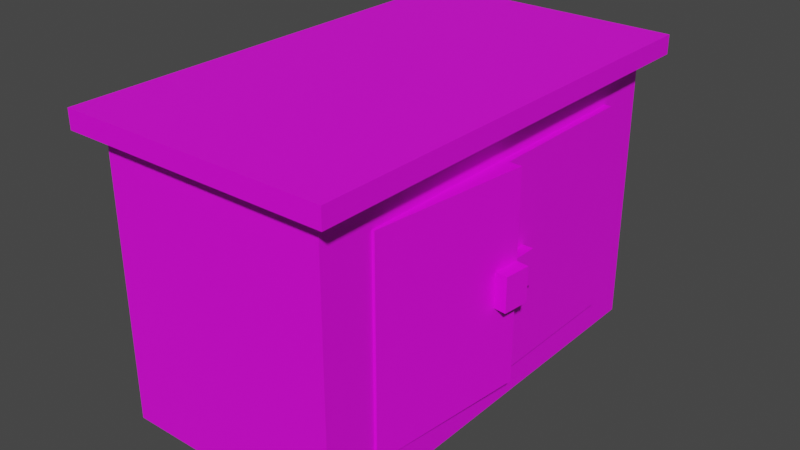 # Source: cabinet.blend  (saved by Blender 3.4.6; exported with 4.5.12 LTS)
import bpy
from mathutils import Matrix  # noqa: F401  (used for matrix-valued properties, if any)

bpy.ops.wm.read_factory_settings(use_empty=True)
scene = bpy.context.scene
scene.name = 'Scene'

# ---- collections
col_collection = bpy.data.collections.new('Collection'); scene.collection.children.link(col_collection)

# ---- images (referenced by path relative to the original .blend; pixels are not part of the script)
import os
ASSET_DIR = os.environ.get("B2B_ASSET_DIR", "")  # directory of the original .blend (textures are referenced by path, not embedded)
HERE = os.path.dirname(os.path.abspath(__file__))  # packed textures are extracted next to this script under _unpacked/

def load_image(name, relpath, width, height, colorspace="sRGB"):
    """Load a texture the original file referenced (path relative to the .blend, or extracted next to this script)."""
    p = next((c for c in (os.path.join(HERE, relpath), os.path.join(ASSET_DIR, relpath)) if relpath and os.path.exists(c)), "")
    if p:
        img = bpy.data.images.load(p, check_existing=True)
        img.name = name
    else:  # same state as the original file: an image datablock whose file is absent (Cycles renders it pink)
        img = bpy.data.images.new(name, width, height)
        img.source = "FILE"
        img.filepath = "//" + (relpath or name)
    img.colorspace_settings.name = colorspace
    return img
img_cabinet = load_image('cabinet', 'cabinet.png', 1024, 1024, 'sRGB')

# ---- materials (node trees are filled in below, after node groups)
mat_material = bpy.data.materials.new('Material')
mat_material.alpha_threshold = 0.0
mat_material.use_transparent_shadow = False
mat_material.roughness = 0.5
mat_material.line_color = (0.0, 0.0, 0.0, 1.0)

# ---- material node trees
mat_material.use_nodes = True; mat_material.node_tree.nodes.clear()
_N = mat_material.node_tree.nodes; _L = mat_material.node_tree.links
n0 = _N.new('ShaderNodeOutputMaterial'); n0.name = 'Material Output'; n0.location = (300, 300)
n1 = _N.new('ShaderNodeBsdfPrincipled'); n1.name = 'Principled BSDF'; n1.location = (10, 300)
n1.distribution = 'GGX'
n1.subsurface_method = 'RANDOM_WALK_SKIN'
n1.inputs[3].default_value = 1.45
n1.inputs[27].default_value = (0.0, 0.0, 0.0, 1.0)
n1.inputs[28].default_value = 1.0
n2 = _N.new('ShaderNodeTexImage'); n2.name = 'Image Texture'; n2.location = (-280, 280)
n2.image = img_cabinet
_L.new(n1.outputs[0], n0.inputs[0])
_L.new(n2.outputs[0], n1.inputs[0])
n0.is_active_output = True

# ---- world
world_world = bpy.data.worlds.new('World'); scene.world = world_world
world_world.use_nodes = True; world_world.node_tree.nodes.clear()
_N = world_world.node_tree.nodes; _L = world_world.node_tree.links
n0 = _N.new('ShaderNodeOutputWorld'); n0.name = 'World Output'; n0.location = (300, 300)
n1 = _N.new('ShaderNodeBackground'); n1.name = 'Background'; n1.location = (10, 300)
n1.inputs[0].default_value = (0.05088, 0.05088, 0.05088, 1.0)
_L.new(n1.outputs[0], n0.inputs[0])
n0.is_active_output = True
world_world.color = (0.05088, 0.05088, 0.05088)
world_world.use_sun_shadow = False
world_world.sun_shadow_jitter_overblur = 0.0

# ---- meshes
me_cube = bpy.data.meshes.new('Cube')
me_cube.from_pydata([(1.0, 1.0, 1.0), (1.0, 1.0, -1.0), (1.0, -1.0, 1.0), (1.0, -1.0, -1.0), (-1.0, 1.0, 1.0), (-1.0, 1.0, -1.0), (-1.0, -1.0, 1.0), (-1.0, -1.0, -1.0), (-1.0, 0.0, -1.0), (0.0, 1.0, -1.0), (1.0, 1.0, 0.0), (-1.0, -1.0, 0.0), (1.0, -1.0, 0.0), (-1.0, 1.0, 0.0), (0.0, -1.0, 1.0), (1.0, 0.0, 1.0), (0.0, -1.0, -1.0), (-1.0, 0.0, 1.0), (0.0, 1.0, 1.0), (1.0, 0.0, -1.0), (1.0, 0.0, 0.0), (-1.0, -0.5, -1.0), (-0.5, 1.0, -1.0), (1.0, 1.0, -0.5), (-1.0, -1.0, 0.5), (1.0, -1.0, -0.5), (-1.0, 1.0, -0.5), (-0.5, -1.0, 1.0), (1.0, -0.5, 1.0), (0.5, -1.0, -1.0), (-1.0, 0.5, 1.0), (0.5, 1.0, 1.0), (1.0, 0.5, -1.0), (-1.0, 0.5, -1.0), (0.5, 1.0, -1.0), (1.0, 1.0, 0.5), (-1.0, -1.0, -0.5), (1.0, -1.0, 0.5), (-1.0, 1.0, 0.5), (0.5, -1.0, 1.0), (1.0, 0.5, 1.0), (-0.5, -1.0, -1.0), (-1.0, -0.5, 1.0), (-0.5, 1.0, 1.0), (1.0, -0.5, -1.0), (1.0, 0.0, -0.5), (1.0, 0.0, 0.5), (1.182, -1.083, -0.9949), (1.145, -0.1264, 0.125), (1.145, -0.1264, -0.125), (-1.0, -0.75, -1.0), (-0.75, 1.0, -1.0), (1.0, 1.0, -0.75), (-1.0, -1.0, 0.75), (1.0, -1.0, -0.75), (-1.0, 1.0, -0.75), (-0.75, -1.0, 1.0), (1.0, -0.75, 1.0), (0.75, -1.0, -1.0), (-1.0, 0.75, 1.0), (0.75, 1.0, 1.0), (1.0, 0.75, -1.0), (-1.0, 0.25, -1.0), (0.25, 1.0, -1.0), (1.0, 1.0, 0.25), (-1.0, -1.0, -0.25), (1.0, -1.0, 0.25), (-1.0, 1.0, 0.25), (0.25, -1.0, 1.0), (1.0, 0.25, 1.0), (-0.25, -1.0, -1.0), (-1.0, -0.25, 1.0), (-0.25, 1.0, 1.0), (1.0, -0.25, -1.0), (1.0, -0.75, 0.0), (1.0, 0.0, -0.75), (1.0, 0.0, 0.25), (1.182, 1.083, -0.9949), (-1.0, -0.25, -1.0), (-0.25, 1.0, -1.0), (1.0, 1.0, -0.25), (-1.0, -1.0, 0.25), (1.0, -1.0, -0.25), (-1.0, 1.0, -0.25), (-0.25, -1.0, 1.0), (1.0, -0.25, 1.0), (0.25, -1.0, -1.0), (-1.0, 0.25, 1.0), (0.25, 1.0, 1.0), (1.0, 0.25, -1.0), (-1.0, 0.75, -1.0), (0.75, 1.0, -1.0), (1.0, 1.0, 0.75), (-1.0, -1.0, -0.75), (1.0, -1.0, 0.75), (-1.0, 1.0, 0.75), (0.75, -1.0, 1.0), (1.0, 0.75, 1.0), (-0.75, -1.0, -1.0), (-1.0, -0.75, 1.0), (-0.75, 1.0, 1.0), (1.0, -0.75, -1.0), (1.0, 0.75, 0.0), (1.0, 0.0, -0.25), (1.0, 0.0, 0.75), (1.182, 1.083, -1.131), (-1.182, 1.083, -0.9949), (-1.182, -1.083, -1.131), (1.0, 0.75, 0.5), (1.0, 0.5, 0.75), (1.0, 0.75, -0.5), (1.0, 0.5, -0.75), (1.17, -0.002088, -0.125), (1.0, -0.75, -0.5), (1.0, -0.5, -0.75), (1.0, -0.75, 0.5), (1.0, -0.5, 0.75), (1.0, -0.25, 0.75), (1.0, -0.75, 0.25), (1.0, -0.25, -0.75), (1.0, -0.75, -0.75), (1.0, 0.75, -0.25), (1.0, 0.75, -0.75), (1.0, 0.25, -0.75), (1.0, 0.75, 0.75), (1.0, 0.75, 0.25), (1.145, -0.1264, 0.0), (1.182, -1.083, -1.131), (-1.182, -1.083, -0.9949), (-1.182, 1.083, -1.131), (1.0, 0.25, 0.75), (1.17, -0.002088, 0.125), (1.0, -0.75, -0.25), (1.0, -0.75, 0.75), (1.17, -0.002088, 0.25), (1.17, -0.002088, 0.0), (1.17, -0.002088, -0.25), (1.17, -0.002088, -0.5), (1.17, -0.002088, 0.75), (1.17, -0.002088, 0.5), (1.07, -0.4993, 0.75), (1.02, -0.7479, 0.0), (1.17, -0.002088, -0.75), (1.02, -0.7479, -0.5), (1.07, -0.4993, -0.75), (1.02, -0.7479, 0.5), (1.12, -0.2507, 0.75), (1.02, -0.7479, 0.25), (1.12, -0.2507, -0.75), (1.02, -0.7479, -0.75), (1.02, -0.7479, -0.25), (1.02, -0.7479, 0.75), (1.08, 0.0, 0.0), (1.058, 0.0, 0.25), (1.058, 0.75, 0.0), (1.058, 0.0, -0.25), (1.058, 0.0, -0.5), (1.058, 0.0, 0.75), (1.058, 0.0, 0.5), (1.058, 0.75, 0.5), (1.058, 0.5, 0.75), (1.058, 0.75, -0.5), (1.058, 0.0, -0.75), (1.058, 0.5, -0.75), (1.058, 0.75, -0.25), (1.058, 0.75, -0.75), (1.058, 0.25, -0.75), (1.058, 0.75, 0.75), (1.058, 0.75, 0.25), (1.058, 0.25, 0.75), (1.28, -0.008256, -0.125), (1.255, -0.1326, -0.125), (1.28, -0.008256, 0.0), (1.255, -0.1326, 0.0), (1.28, -0.008256, 0.125), (1.255, -0.1326, 0.125), (1.058, 0.125, 0.0), (1.058, 0.0, 0.125), (1.058, 0.0, -0.125), (1.058, 0.125, 0.125), (1.058, 0.125, -0.125), (1.151, 0.125, 0.0), (1.151, 0.0, 0.0), (1.151, 0.0, 0.125), (1.151, 0.0, -0.125), (1.151, 0.125, 0.125), (1.151, 0.125, -0.125)], [], [(125, 108, 159, 168), (106, 128, 47, 77), (111, 122, 165, 163), (103, 45, 156, 155), (20, 103, 155, 178, 152), (102, 125, 168, 154), (121, 102, 154, 164), (45, 103, 136, 137), (104, 117, 146, 138), (103, 20, 135, 112, 136), (117, 116, 140, 146), (133, 115, 145, 151), (116, 133, 151, 140), (20, 76, 134, 131, 135), (119, 75, 142, 148), (76, 46, 139, 134), (114, 119, 148, 144), (59, 4, 95, 38, 67, 13, 83, 26, 55, 5, 90, 33, 62, 8, 78, 21, 50, 7, 93, 36, 65, 11, 81, 24, 53, 6, 99, 42, 71, 17, 87, 30), (75, 45, 137, 142), (113, 120, 149, 143), (115, 118, 147, 145), (74, 132, 150, 141), (118, 74, 141, 147), (109, 130, 169, 160), (99, 6, 56, 27, 84, 14, 68, 39, 96, 2, 57, 28, 85, 15, 69, 40, 97, 0, 60, 31, 88, 18, 72, 43, 100, 4, 59, 30, 87, 17, 71, 42), (132, 74, 118, 115, 133, 94, 37, 66, 12, 82, 25, 54, 3, 101, 44, 73, 19, 89, 32, 61, 122, 111, 123, 75, 119, 114, 120, 113), (76, 20, 152, 177, 153), (46, 76, 153, 158), (110, 121, 164, 161), (123, 111, 163, 166), (130, 104, 157, 169), (45, 75, 162, 156), (105, 127, 107, 129), (106, 77, 105, 129), (128, 106, 129, 107), (77, 47, 127, 105), (47, 128, 107, 127), (56, 6, 53, 24, 81, 11, 65, 36, 93, 7, 98, 41, 70, 16, 86, 29, 58, 3, 54, 25, 82, 12, 66, 37, 94, 2, 96, 39, 68, 14, 84, 27), (101, 3, 58, 29, 86, 16, 70, 41, 98, 7, 50, 21, 78, 8, 62, 33, 90, 5, 51, 22, 79, 9, 63, 34, 91, 1, 61, 32, 89, 19, 73, 44), (75, 123, 166, 162), (122, 110, 161, 165), (108, 124, 167, 159), (104, 46, 158, 157), (124, 109, 160, 167), (120, 114, 144, 149), (46, 104, 138, 139), (132, 113, 143, 150), (49, 112, 170, 171), (112, 135, 172, 170), (60, 0, 92, 35, 64, 10, 80, 23, 52, 1, 91, 34, 63, 9, 79, 22, 51, 5, 55, 26, 83, 13, 67, 38, 95, 4, 100, 43, 72, 18, 88, 31), (178, 180, 186, 184), (144, 148, 142, 137, 136, 112, 49, 126, 48, 131, 134, 139, 138, 146, 140, 151, 145, 147, 141, 150, 143, 149), (172, 174, 175, 173), (170, 172, 173, 171), (48, 126, 173, 175), (135, 131, 174, 172), (126, 49, 171, 173), (131, 48, 175, 174), (152, 178, 184, 182), (158, 153, 177, 179, 176, 180, 178, 155, 156, 162, 166, 163, 165, 161, 164, 154, 168, 159, 167, 160, 169, 157), (186, 181, 182, 184), (181, 185, 183, 182), (177, 152, 182, 183), (176, 179, 185, 181), (179, 177, 183, 185), (180, 176, 181, 186), (57, 2, 94, 133, 116, 117, 104, 130, 109, 124, 108, 125, 102, 121, 110, 122, 61, 1, 52, 23, 80, 10, 64, 35, 92, 0, 97, 40, 69, 15, 85, 28)])
_uv = me_cube.uv_layers.new(name='UVMap')
_uv.uv.foreach_set('vector', [0.9788, 0.4755, 0.9788, 0.5073, 0.9714, 0.5073, 0.9714, 0.4755, 0.2915, 0.01574, 0.01574, 0.01574, 0.01574, 0.3167, 0.2915, 0.3167, 0.6934, 0.8885, 0.6934, 0.8566, 0.7008, 0.8566, 0.7008, 0.8885, 0.965, 0.07938, 0.965, 0.04756, 0.9724, 0.04756, 0.9724, 0.07938, 0.965, 0.1112, 0.965, 0.07938, 0.9724, 0.07938, 0.9724, 0.09529, 0.9752, 0.1112, 0.9788, 0.4437, 0.9788, 0.4755, 0.9714, 0.4755, 0.9714, 0.4437, 0.9788, 0.4119, 0.9788, 0.4437, 0.9714, 0.4437, 0.9714, 0.4119, 0.8911, 0.7125, 0.8911, 0.7443, 0.8695, 0.7443, 0.8695, 0.7125, 0.6403, 0.9521, 0.6407, 0.9203, 0.6559, 0.9204, 0.6619, 0.9521, 0.8911, 0.7443, 0.8911, 0.7761, 0.8695, 0.7761, 0.8695, 0.7602, 0.8695, 0.7443, 0.6407, 0.9203, 0.641, 0.8885, 0.65, 0.8887, 0.6559, 0.9204, 0.9714, 0.7615, 0.9714, 0.7297, 0.974, 0.7297, 0.974, 0.7615, 0.641, 0.8885, 0.6414, 0.8566, 0.644, 0.8569, 0.65, 0.8887, 0.8911, 0.7761, 0.8911, 0.808, 0.8695, 0.808, 0.8695, 0.792, 0.8695, 0.7761, 0.6084, 0.9203, 0.6088, 0.9521, 0.5872, 0.9521, 0.5931, 0.9204, 0.8911, 0.808, 0.8911, 0.8398, 0.8695, 0.8398, 0.8695, 0.808, 0.608, 0.8885, 0.6084, 0.9203, 0.5931, 0.9204, 0.5991, 0.8887, 0.3336, 0.6028, 0.3018, 0.6028, 0.3018, 0.571, 0.3018, 0.5391, 0.3018, 0.5073, 0.3018, 0.4755, 0.3018, 0.4437, 0.3018, 0.4119, 0.3018, 0.38, 0.3018, 0.3482, 0.3336, 0.3482, 0.3654, 0.3482, 0.3972, 0.3482, 0.429, 0.3482, 0.4609, 0.3482, 0.4927, 0.3482, 0.5245, 0.3482, 0.5563, 0.3482, 0.5563, 0.38, 0.5563, 0.4119, 0.5563, 0.4437, 0.5563, 0.4755, 0.5563, 0.5073, 0.5563, 0.5391, 0.5563, 0.571, 0.5563, 0.6028, 0.5245, 0.6028, 0.4927, 0.6028, 0.4609, 0.6028, 0.429, 0.6028, 0.3972, 0.6028, 0.3654, 0.6028, 0.8911, 0.6807, 0.8911, 0.7125, 0.8695, 0.7125, 0.8695, 0.6807, 0.9714, 0.6024, 0.9714, 0.5706, 0.974, 0.5706, 0.974, 0.6024, 0.9714, 0.7297, 0.9714, 0.6979, 0.974, 0.6979, 0.974, 0.7297, 0.9714, 0.6661, 0.9714, 0.6343, 0.974, 0.6343, 0.974, 0.6661, 0.9714, 0.6979, 0.9714, 0.6661, 0.974, 0.6661, 0.974, 0.6979, 0.7397, 0.8885, 0.7397, 0.9203, 0.7323, 0.9203, 0.7323, 0.8885, 0.8424, 0.571, 0.8424, 0.6028, 0.8105, 0.6028, 0.7787, 0.6028, 0.7469, 0.6028, 0.7151, 0.6028, 0.6833, 0.6028, 0.6514, 0.6028, 0.6196, 0.6028, 0.5878, 0.6028, 0.5878, 0.571, 0.5878, 0.5391, 0.5878, 0.5073, 0.5878, 0.4755, 0.5878, 0.4437, 0.5878, 0.4119, 0.5878, 0.38, 0.5878, 0.3482, 0.6196, 0.3482, 0.6514, 0.3482, 0.6833, 0.3482, 0.7151, 0.3482, 0.7469, 0.3482, 0.7787, 0.3482, 0.8105, 0.3482, 0.8424, 0.3482, 0.8424, 0.38, 0.8424, 0.4119, 0.8424, 0.4437, 0.8424, 0.4755, 0.8424, 0.5073, 0.8424, 0.5391, 0.3334, 0.7297, 0.3334, 0.7615, 0.3334, 0.7933, 0.3334, 0.8252, 0.3334, 0.857, 0.3017, 0.857, 0.3017, 0.8252, 0.3017, 0.7933, 0.3017, 0.7615, 0.3017, 0.7297, 0.3017, 0.6979, 0.3017, 0.6661, 0.3017, 0.6343, 0.3334, 0.6343, 0.3652, 0.6343, 0.3969, 0.6343, 0.4287, 0.6343, 0.4604, 0.6343, 0.4922, 0.6343, 0.5239, 0.6343, 0.5239, 0.6661, 0.4922, 0.6661, 0.4604, 0.6661, 0.4287, 0.6661, 0.3969, 0.6661, 0.3652, 0.6661, 0.3334, 0.6661, 0.3334, 0.6979, 0.965, 0.143, 0.965, 0.1112, 0.9752, 0.1112, 0.9724, 0.1271, 0.9724, 0.143, 0.965, 0.1748, 0.965, 0.143, 0.9724, 0.143, 0.9724, 0.1748, 0.9788, 0.38, 0.9788, 0.4119, 0.9714, 0.4119, 0.9714, 0.38, 0.6934, 0.9203, 0.6934, 0.8885, 0.7008, 0.8885, 0.7008, 0.9203, 0.7397, 0.9203, 0.7397, 0.9521, 0.7323, 0.9521, 0.7323, 0.9203, 0.965, 0.04756, 0.965, 0.01574, 0.9724, 0.01574, 0.9724, 0.04756, 0.5987, 0.01574, 0.323, 0.01574, 0.323, 0.3167, 0.5987, 0.3167, 0.9162, 0.01574, 0.9162, 0.3166, 0.9335, 0.3166, 0.9335, 0.01574, 0.9226, 0.6554, 0.9226, 0.9306, 0.9399, 0.9306, 0.9399, 0.6554, 0.9226, 0.3482, 0.9226, 0.624, 0.9399, 0.624, 0.9399, 0.3482, 0.8738, 0.3482, 0.8738, 0.6492, 0.8911, 0.6492, 0.8911, 0.3482, 0.04755, 0.8888, 0.01574, 0.8888, 0.01574, 0.857, 0.01574, 0.8252, 0.01574, 0.7933, 0.01574, 0.7615, 0.01574, 0.7297, 0.01574, 0.6979, 0.01574, 0.6661, 0.01574, 0.6343, 0.04755, 0.6343, 0.07935, 0.6343, 0.1112, 0.6343, 0.143, 0.6343, 0.1748, 0.6343, 0.2066, 0.6343, 0.2384, 0.6343, 0.2702, 0.6343, 0.2702, 0.6661, 0.2702, 0.6979, 0.2702, 0.7297, 0.2702, 0.7615, 0.2702, 0.7933, 0.2702, 0.8252, 0.2702, 0.857, 0.2702, 0.8888, 0.2384, 0.8888, 0.2066, 0.8888, 0.1748, 0.8888, 0.143, 0.8888, 0.1112, 0.8888, 0.07935, 0.8888, 0.2703, 0.571, 0.2703, 0.6028, 0.2385, 0.6028, 0.2067, 0.6028, 0.1748, 0.6028, 0.143, 0.6028, 0.1112, 0.6028, 0.07938, 0.6028, 0.04756, 0.6028, 0.01574, 0.6028, 0.01574, 0.571, 0.01574, 0.5391, 0.01574, 0.5073, 0.01574, 0.4755, 0.01574, 0.4437, 0.01574, 0.4119, 0.01574, 0.38, 0.01574, 0.3482, 0.04756, 0.3482, 0.07938, 0.3482, 0.1112, 0.3482, 0.143, 0.3482, 0.1748, 0.3482, 0.2067, 0.3482, 0.2385, 0.3482, 0.2703, 0.3482, 0.2703, 0.38, 0.2703, 0.4119, 0.2703, 0.4437, 0.2703, 0.4755, 0.2703, 0.5073, 0.2703, 0.5391, 0.6934, 0.9521, 0.6934, 0.9203, 0.7008, 0.9203, 0.7008, 0.9521, 0.9788, 0.3482, 0.9788, 0.38, 0.9714, 0.38, 0.9714, 0.3482, 0.9788, 0.5073, 0.9788, 0.5391, 0.9714, 0.5391, 0.9714, 0.5073, 0.965, 0.2067, 0.965, 0.1748, 0.9724, 0.1748, 0.9724, 0.2067, 0.7397, 0.8566, 0.7397, 0.8885, 0.7323, 0.8885, 0.7323, 0.8566, 0.6076, 0.8566, 0.608, 0.8885, 0.5991, 0.8887, 0.605, 0.8569, 0.8911, 0.8398, 0.8911, 0.8716, 0.8695, 0.8716, 0.8695, 0.8398, 0.9714, 0.6343, 0.9714, 0.6024, 0.974, 0.6024, 0.974, 0.6343, 0.05907, 0.9384, 0.05907, 0.9223, 0.07296, 0.9203, 0.07296, 0.9364, 0.8695, 0.7602, 0.8695, 0.7761, 0.8555, 0.7761, 0.8555, 0.7602, 0.662, 0.2703, 0.6302, 0.2703, 0.6302, 0.2385, 0.6302, 0.2067, 0.6302, 0.1748, 0.6302, 0.143, 0.6302, 0.1112, 0.6302, 0.07938, 0.6302, 0.04756, 0.6302, 0.01574, 0.662, 0.01574, 0.6938, 0.01574, 0.7256, 0.01574, 0.7575, 0.01574, 0.7893, 0.01574, 0.8211, 0.01574, 0.8529, 0.01574, 0.8847, 0.01574, 0.8847, 0.04756, 0.8847, 0.07938, 0.8847, 0.1112, 0.8847, 0.143, 0.8847, 0.1748, 0.8847, 0.2067, 0.8847, 0.2385, 0.8847, 0.2703, 0.8529, 0.2703, 0.8211, 0.2703, 0.7893, 0.2703, 0.7575, 0.2703, 0.7256, 0.2703, 0.6938, 0.2703, 0.1931, 0.9362, 0.1931, 0.9203, 0.205, 0.9203, 0.205, 0.9362, 0.6191, 0.6343, 0.6511, 0.6343, 0.6831, 0.6343, 0.6831, 0.6661, 0.6831, 0.6979, 0.6831, 0.7138, 0.6671, 0.7138, 0.6671, 0.7297, 0.6671, 0.7456, 0.6831, 0.7456, 0.6831, 0.7615, 0.6831, 0.7933, 0.6831, 0.8252, 0.6511, 0.8252, 0.6191, 0.8252, 0.5872, 0.8252, 0.5872, 0.7933, 0.5872, 0.7615, 0.5872, 0.7297, 0.5872, 0.6979, 0.5872, 0.6661, 0.5872, 0.6343, 0.7872, 0.8726, 0.7872, 0.8885, 0.7712, 0.8885, 0.7712, 0.8726, 0.7872, 0.8566, 0.7872, 0.8726, 0.7712, 0.8726, 0.7712, 0.8566, 0.7712, 0.9518, 0.7712, 0.9359, 0.7852, 0.9359, 0.7852, 0.9518, 0.8695, 0.7761, 0.8695, 0.792, 0.8555, 0.792, 0.8555, 0.7761, 0.7712, 0.9359, 0.7712, 0.9199, 0.7852, 0.9199, 0.7852, 0.9359, 0.1044, 0.9364, 0.1044, 0.9203, 0.1183, 0.9223, 0.1183, 0.9384, 0.9752, 0.1112, 0.9724, 0.09529, 0.9843, 0.09529, 0.9843, 0.1112, 0.7146, 0.7933, 0.7146, 0.7615, 0.7146, 0.7456, 0.7305, 0.7456, 0.7305, 0.7297, 0.7305, 0.7138, 0.7146, 0.7138, 0.7146, 0.6979, 0.7146, 0.6661, 0.7146, 0.6343, 0.7464, 0.6343, 0.7781, 0.6343, 0.8099, 0.6343, 0.8099, 0.6661, 0.8099, 0.6979, 0.8099, 0.7297, 0.8099, 0.7615, 0.8099, 0.7933, 0.8099, 0.8252, 0.7781, 0.8252, 0.7464, 0.8252, 0.7146, 0.8252, 0.8714, 0.9031, 0.8714, 0.919, 0.8555, 0.919, 0.8555, 0.9031, 0.8714, 0.919, 0.8714, 0.9349, 0.8555, 0.9349, 0.8555, 0.919, 0.9724, 0.1271, 0.9752, 0.1112, 0.9843, 0.1112, 0.9843, 0.1271, 0.02759, 0.9362, 0.02759, 0.9521, 0.01574, 0.9521, 0.01574, 0.9362, 0.1617, 0.9203, 0.1617, 0.9362, 0.1498, 0.9362, 0.1498, 0.9203, 0.02759, 0.9203, 0.02759, 0.9362, 0.01574, 0.9362, 0.01574, 0.9203, 0.3334, 0.8888, 0.3017, 0.8888, 0.3017, 0.857, 0.3334, 0.857, 0.3652, 0.857, 0.3969, 0.857, 0.4287, 0.857, 0.4604, 0.857, 0.4922, 0.857, 0.5239, 0.857, 0.5239, 0.8252, 0.5239, 0.7933, 0.5239, 0.7615, 0.5239, 0.7297, 0.5239, 0.6979, 0.5239, 0.6661, 0.5239, 0.6343, 0.5557, 0.6343, 0.5557, 0.6661, 0.5557, 0.6979, 0.5557, 0.7297, 0.5557, 0.7615, 0.5557, 0.7933, 0.5557, 0.8252, 0.5557, 0.857, 0.5557, 0.8888, 0.5239, 0.8888, 0.4922, 0.8888, 0.4604, 0.8888, 0.4287, 0.8888, 0.3969, 0.8888, 0.3652, 0.8888])
me_cube.materials.append(mat_material)
me_cube.use_mirror_vertex_groups = False
me_cube.use_paint_bone_selection = False
me_cube.use_paint_mask = True
me_cube.update()

# ---- objects
ob_cube = bpy.data.objects.new('Cube', me_cube)

# ---- transforms, parenting, visibility, modifiers, constraints
ob_cube.location = (0.0, 0.0, 0.0)
ob_cube.scale = (1.544, 2.921, -1.882)
ob_cube.lock_rotations_4d = False
ob_cube.empty_display_type = 'ARROWS'
ob_cube.lineart.crease_threshold = 0.0

# ---- collection membership
col_collection.objects.link(ob_cube)

# ---- scene / render settings (as saved in the file)
scene.frame_start = 1; scene.frame_end = 250; scene.frame_set(1)
scene.render.engine = 'BLENDER_EEVEE_NEXT'
scene.cycles.sampling_pattern = 'TABULATED_SOBOL'
scene.cycles.use_light_tree = False
scene.view_settings.view_transform = 'Filmic'
bpy.context.view_layer.update()

# ---- added for rendering (the .blend has no active camera and no usable light): camera, sun
cam_auto = bpy.data.cameras.new('AutoCamera')
cam_auto.lens = 50.0
cam_auto.sensor_width = 36.0
cam_auto.clip_end = 1000.0
ob_auto_camera = bpy.data.objects.new('AutoCamera', cam_auto)
scene.collection.objects.link(ob_auto_camera)
ob_auto_camera.location = (7.84819, -9.32742, 6.34142)
ob_auto_camera.rotation_euler = (1.09748, -7.21219e-08, 0.694738)
scene.camera = ob_auto_camera
light_auto_sun = bpy.data.lights.new('AutoSun', 'SUN')
light_auto_sun.energy = 3.0
light_auto_sun.angle = 0.0523599
ob_auto_sun = bpy.data.objects.new('AutoSun', light_auto_sun)
scene.collection.objects.link(ob_auto_sun)
ob_auto_sun.rotation_euler = (0.872665, 0.174533, 0.523599)
bpy.context.view_layer.update()
